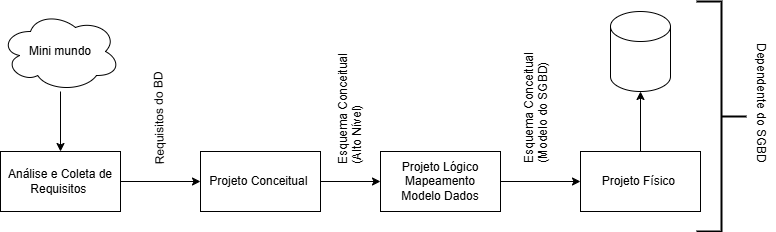

The diagram above was exported from draw.io. Its source (the exported page's mxGraphModel, read from the mxfile embedded in the PNG):
<mxGraphModel dx="1050" dy="522" grid="1" gridSize="10" guides="1" tooltips="1" connect="1" arrows="1" fold="1" page="1" pageScale="1" pageWidth="850" pageHeight="1100" math="0" shadow="0">
  <root>
    <mxCell id="0" />
    <mxCell id="1" parent="0" />
    <mxCell id="mtKa1oc_9obYfqtDQ-JR-8" style="edgeStyle=orthogonalEdgeStyle;rounded=0;orthogonalLoop=1;jettySize=auto;html=1;entryX=0.5;entryY=0;entryDx=0;entryDy=0;" edge="1" parent="1" source="mtKa1oc_9obYfqtDQ-JR-1" target="mtKa1oc_9obYfqtDQ-JR-2">
      <mxGeometry relative="1" as="geometry" />
    </mxCell>
    <mxCell id="mtKa1oc_9obYfqtDQ-JR-1" value="Mini mundo" style="ellipse;shape=cloud;whiteSpace=wrap;html=1;" vertex="1" parent="1">
      <mxGeometry x="30" y="40" width="120" height="80" as="geometry" />
    </mxCell>
    <mxCell id="mtKa1oc_9obYfqtDQ-JR-9" style="edgeStyle=orthogonalEdgeStyle;rounded=0;orthogonalLoop=1;jettySize=auto;html=1;exitX=1;exitY=0.5;exitDx=0;exitDy=0;entryX=0;entryY=0.5;entryDx=0;entryDy=0;" edge="1" parent="1" source="mtKa1oc_9obYfqtDQ-JR-2" target="mtKa1oc_9obYfqtDQ-JR-3">
      <mxGeometry relative="1" as="geometry" />
    </mxCell>
    <mxCell id="mtKa1oc_9obYfqtDQ-JR-2" value="Análise e Coleta de&lt;br/&gt;Requisitos&amp;nbsp;" style="rounded=0;whiteSpace=wrap;html=1;" vertex="1" parent="1">
      <mxGeometry x="30" y="180" width="120" height="60" as="geometry" />
    </mxCell>
    <mxCell id="mtKa1oc_9obYfqtDQ-JR-10" style="edgeStyle=orthogonalEdgeStyle;rounded=0;orthogonalLoop=1;jettySize=auto;html=1;entryX=0;entryY=0.5;entryDx=0;entryDy=0;" edge="1" parent="1" source="mtKa1oc_9obYfqtDQ-JR-3" target="mtKa1oc_9obYfqtDQ-JR-4">
      <mxGeometry relative="1" as="geometry">
        <mxPoint x="400" y="210" as="targetPoint" />
      </mxGeometry>
    </mxCell>
    <mxCell id="mtKa1oc_9obYfqtDQ-JR-3" value="Projeto Conceitual&amp;nbsp;" style="rounded=0;whiteSpace=wrap;html=1;" vertex="1" parent="1">
      <mxGeometry x="230" y="180" width="120" height="60" as="geometry" />
    </mxCell>
    <mxCell id="mtKa1oc_9obYfqtDQ-JR-11" style="edgeStyle=orthogonalEdgeStyle;rounded=0;orthogonalLoop=1;jettySize=auto;html=1;exitX=1;exitY=0.5;exitDx=0;exitDy=0;entryX=0;entryY=0.5;entryDx=0;entryDy=0;" edge="1" parent="1" source="mtKa1oc_9obYfqtDQ-JR-4" target="mtKa1oc_9obYfqtDQ-JR-5">
      <mxGeometry relative="1" as="geometry" />
    </mxCell>
    <mxCell id="mtKa1oc_9obYfqtDQ-JR-4" value="Projeto Lógico&lt;br/&gt;Mapeamento&lt;br/&gt;Modelo Dados" style="rounded=0;whiteSpace=wrap;html=1;" vertex="1" parent="1">
      <mxGeometry x="410" y="180" width="120" height="60" as="geometry" />
    </mxCell>
    <mxCell id="mtKa1oc_9obYfqtDQ-JR-5" value="Projeto Físico&amp;nbsp;" style="rounded=0;whiteSpace=wrap;html=1;" vertex="1" parent="1">
      <mxGeometry x="610" y="180" width="120" height="60" as="geometry" />
    </mxCell>
    <mxCell id="mtKa1oc_9obYfqtDQ-JR-6" value="" style="shape=cylinder3;whiteSpace=wrap;html=1;boundedLbl=1;backgroundOutline=1;size=15;" vertex="1" parent="1">
      <mxGeometry x="640" y="40" width="60" height="80" as="geometry" />
    </mxCell>
    <mxCell id="mtKa1oc_9obYfqtDQ-JR-12" style="edgeStyle=orthogonalEdgeStyle;rounded=0;orthogonalLoop=1;jettySize=auto;html=1;exitX=0.5;exitY=0;exitDx=0;exitDy=0;entryX=0.5;entryY=1;entryDx=0;entryDy=0;entryPerimeter=0;" edge="1" parent="1" source="mtKa1oc_9obYfqtDQ-JR-5" target="mtKa1oc_9obYfqtDQ-JR-6">
      <mxGeometry relative="1" as="geometry" />
    </mxCell>
    <mxCell id="mtKa1oc_9obYfqtDQ-JR-13" value="" style="strokeWidth=2;html=1;shape=mxgraph.flowchart.annotation_2;align=left;labelPosition=right;pointerEvents=1;rotation=-180;" vertex="1" parent="1">
      <mxGeometry x="726" y="30" width="50" height="230" as="geometry" />
    </mxCell>
    <mxCell id="mtKa1oc_9obYfqtDQ-JR-14" value="Dependente do SGBD" style="text;whiteSpace=wrap;html=1;rotation=90;" vertex="1" parent="1">
      <mxGeometry x="710" y="125" width="150" height="40" as="geometry" />
    </mxCell>
    <mxCell id="mtKa1oc_9obYfqtDQ-JR-15" value="Requisitos do BD" style="text;whiteSpace=wrap;html=1;rotation=-91;" vertex="1" parent="1">
      <mxGeometry x="130" y="110" width="130" height="40" as="geometry" />
    </mxCell>
    <mxCell id="mtKa1oc_9obYfqtDQ-JR-16" value="Esquema Conceitual&amp;nbsp;&lt;div&gt;(Alto Nível)&lt;/div&gt;" style="text;whiteSpace=wrap;html=1;rotation=-90;" vertex="1" parent="1">
      <mxGeometry x="311" y="107" width="136" height="40" as="geometry" />
    </mxCell>
    <mxCell id="mtKa1oc_9obYfqtDQ-JR-17" value="Esquema Conceitual&#10;(Modelo do SGBD)" style="text;whiteSpace=wrap;html=1;rotation=-90;" vertex="1" parent="1">
      <mxGeometry x="500" y="99" width="140" height="50" as="geometry" />
    </mxCell>
  </root>
</mxGraphModel>